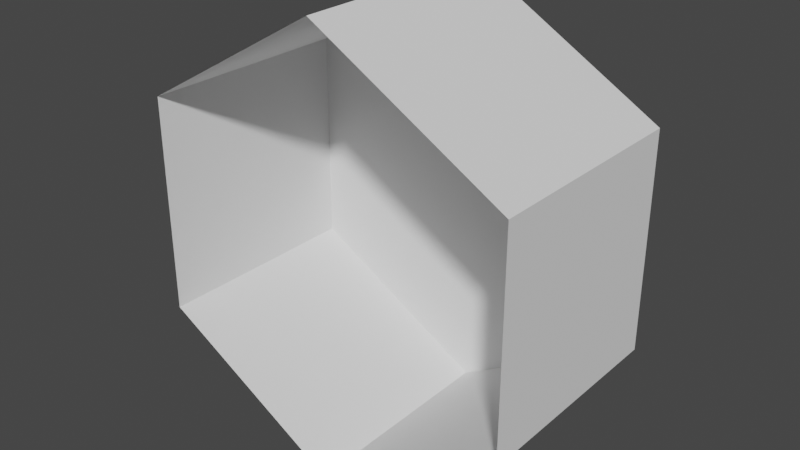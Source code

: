 # Source: hexagon.blend  (saved by Blender 2.93.21; exported with 4.5.12 LTS)
import bpy
from mathutils import Matrix  # noqa: F401  (used for matrix-valued properties, if any)

bpy.ops.wm.read_factory_settings(use_empty=True)
scene = bpy.context.scene
scene.name = 'Scene'

# ---- collections
col_collection = bpy.data.collections.new('Collection'); scene.collection.children.link(col_collection)

# ---- world
world_world = bpy.data.worlds.new('World'); scene.world = world_world
world_world.use_nodes = True; world_world.node_tree.nodes.clear()
_N = world_world.node_tree.nodes; _L = world_world.node_tree.links
n0 = _N.new('ShaderNodeOutputWorld'); n0.name = 'World Output'; n0.location = (300, 300)
n1 = _N.new('ShaderNodeBackground'); n1.name = 'Background'; n1.location = (10, 300)
n1.inputs[0].default_value = (0.05088, 0.05088, 0.05088, 1.0)
_L.new(n1.outputs[0], n0.inputs[0])
n0.is_active_output = True
world_world.color = (0.05088, 0.05088, 0.05088)
world_world.use_sun_shadow = False
world_world.sun_shadow_jitter_overblur = 0.0

# ---- meshes
me_plane = bpy.data.meshes.new('Plane')
me_plane.from_pydata([(0.0, 0.0, -0.5), (0.433, 0.0, -0.25), (0.0, 0.0, 0.5), (0.433, 0.0, 0.25), (-0.433, 0.0, -0.25), (-0.433, 0.0, 0.25), (0.0, 0.5, -0.5), (0.433, 0.5, -0.25), (0.0, 0.5, 0.5), (0.433, 0.5, 0.25), (-0.433, 0.5, -0.25), (-0.433, 0.5, 0.25)], [], [(8, 9, 7, 6, 10, 11), (0, 4, 10, 6), (3, 1, 7, 9), (5, 2, 8, 11), (4, 5, 11, 10), (2, 3, 9, 8), (1, 0, 6, 7)])
_uv = me_plane.uv_layers.new(name='UVMap')
_uv.uv.foreach_set('vector', [0.0, 0.0, 0.0, 0.0, 0.0, 0.0, 0.0, 0.0, 0.0, 0.0, 0.0, 0.0, 0.0, 0.0, 0.0, 0.0, 0.0, 0.0, 0.0, 0.0, 0.0, 0.0, 0.0, 0.0, 0.0, 0.0, 0.0, 0.0, 0.0, 0.0, 0.0, 0.0, 0.0, 0.0, 0.0, 0.0, 0.0, 0.0, 0.0, 0.0, 0.0, 0.0, 0.0, 0.0, 0.0, 0.0, 0.0, 0.0, 0.0, 0.0, 0.0, 0.0, 0.0, 0.0, 0.0, 0.0, 0.0, 0.0, 0.0, 0.0])
me_plane.use_remesh_fix_poles = True
me_plane.use_remesh_preserve_attributes = False
me_plane.update()

# ---- objects
ob_hexagon = bpy.data.objects.new('Hexagon', me_plane)

# ---- transforms, parenting, visibility, modifiers, constraints
ob_hexagon.location = (0.0, 0.0, 0.0)

# ---- collection membership
col_collection.objects.link(ob_hexagon)

# ---- scene / render settings (as saved in the file)
scene.frame_start = 1; scene.frame_end = 250; scene.frame_set(0)
scene.render.engine = 'BLENDER_EEVEE_NEXT'
scene.cycles.use_denoising = False
scene.cycles.samples = 128
scene.cycles.sampling_pattern = 'TABULATED_SOBOL'
scene.cycles.use_adaptive_sampling = False
scene.cycles.use_light_tree = False
scene.view_settings.view_transform = 'Filmic'
bpy.context.view_layer.update()

# ---- added for rendering (the .blend has no active camera and no usable light): camera, sun
cam_auto = bpy.data.cameras.new('AutoCamera')
cam_auto.lens = 50.0
cam_auto.sensor_width = 36.0
cam_auto.clip_end = 1000.0
ob_auto_camera = bpy.data.objects.new('AutoCamera', cam_auto)
scene.collection.objects.link(ob_auto_camera)
ob_auto_camera.location = (1.30847, -1.32016, 1.04677)
ob_auto_camera.rotation_euler = (1.09748, -7.21219e-08, 0.694738)
scene.camera = ob_auto_camera
light_auto_sun = bpy.data.lights.new('AutoSun', 'SUN')
light_auto_sun.energy = 3.0
light_auto_sun.angle = 0.0523599
ob_auto_sun = bpy.data.objects.new('AutoSun', light_auto_sun)
scene.collection.objects.link(ob_auto_sun)
ob_auto_sun.rotation_euler = (0.872665, 0.174533, 0.523599)
bpy.context.view_layer.update()
